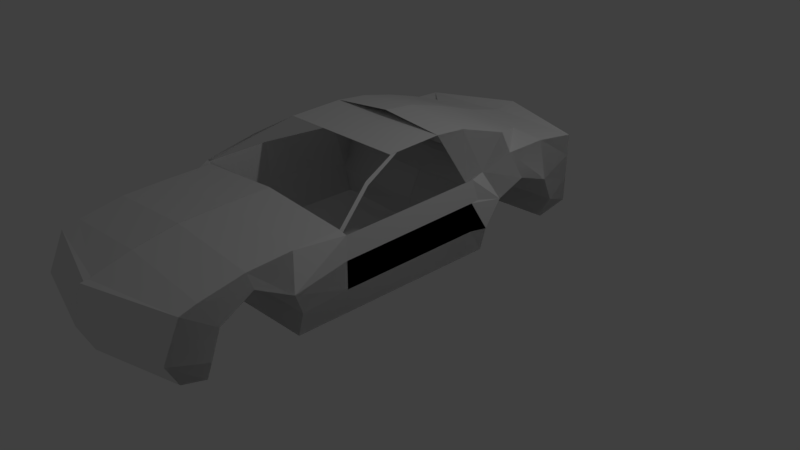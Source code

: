 # Source: Car2.blend  (saved by Blender 2.79.0; exported with 4.5.12 LTS)
import bpy
from mathutils import Matrix  # noqa: F401  (used for matrix-valued properties, if any)

bpy.ops.wm.read_factory_settings(use_empty=True)
scene = bpy.context.scene
scene.name = 'Scene'

# ---- collections
col_collection_1 = bpy.data.collections.new('Collection 1'); scene.collection.children.link(col_collection_1)

# ---- world
world_world = bpy.data.worlds.new('World'); scene.world = world_world
world_world.color = (0.05088, 0.05088, 0.05088)
world_world.use_sun_shadow = False
world_world.sun_shadow_jitter_overblur = 0.0
world_world.cycles.sampling_method = 'MANUAL'

# ---- cameras
cam_camera = bpy.data.cameras.new('Camera')
cam_camera.clip_end = 100.0
cam_camera.lens = 35.0
cam_camera.sensor_width = 32.0
cam_camera.sensor_height = 18.0
cam_camera.ortho_scale = 7.314
cam_camera.dof.focus_distance = 0.0
cam_camera.dof.aperture_fstop = 128.0

# ---- lights
light_lamp = bpy.data.lights.new('Lamp', 'POINT')
light_lamp.transmission_factor = 0.0
light_lamp.cutoff_distance = 30.0
light_lamp.energy = 100.0
light_lamp.shadow_buffer_clip_start = 1.001
light_lamp.shadow_soft_size = 0.1
light_lamp.shadow_maximum_resolution = 0.006
light_lamp.use_absolute_resolution = True

# ---- meshes
me_plane = bpy.data.meshes.new('Plane')
me_plane.from_pydata([(1.521, -4.18, 3.137), (1.386, -4.185, 2.314), (1.521, 1.547, 3.409), (1.521, 1.547, 2.497), (1.458, 1.048, 3.448), (1.537, 1.048, 2.42), (1.521, -0.1151, 3.37), (1.537, -0.1151, 2.354), (1.521, -2.882, 3.342), (1.537, -2.882, 2.354), (1.521, -3.976, 3.198), (1.537, -3.971, 2.354), (1.521, -4.185, 3.128), (1.521, 1.547, 3.128), (1.673, 0.8955, 3.027), (1.673, 0.04378, 3.03), (1.673, -2.999, 2.943), (1.673, -3.861, 2.956), (1.627, -2.879, 2.663), (1.458, 0.4495, 3.442), (1.665, 0.4495, 3.176), (1.627, -0.1279, 2.677), (1.521, -3.438, 3.309), (1.641, -3.438, 3.173), (1.537, -2.288, 2.354), (1.521, -2.288, 3.364), (1.627, -2.288, 3.043), (1.537, -0.3992, 2.354), (1.627, -0.3992, 3.092), (1.521, -0.3992, 3.32), (1.627, -2.288, 2.703), (1.627, -0.3992, 2.724), (1.521, -4.388, 2.687), (1.673, -3.983, 2.623), (1.521, 1.547, 2.805), (1.673, 1.045, 2.707), (1.003, 1.048, 3.49), (1.194, -0.1151, 3.816), (1.322, 0.4495, 3.667), (1.322, -1.75, 3.678), (1.194, -0.5434, 3.849), (1.627, -1.37, 2.713), (1.537, -1.37, 2.354), (1.627, -1.37, 3.067), (1.194, -1.275, 3.811), (0.3157, -4.18, 3.137), (0.3157, -4.185, 2.314), (0.3157, 1.861, 3.409), (0.3157, 1.861, 2.497), (0.3157, 1.048, 3.448), (0.3157, 1.048, 2.381), (0.3157, -0.1151, 2.314), (0.3157, -2.882, 3.342), (0.3157, -2.882, 2.314), (0.3157, -3.976, 3.198), (0.3157, -3.971, 2.314), (0.3157, -4.185, 3.128), (0.3157, 1.861, 3.128), (0.3157, 0.8955, 2.979), (0.3157, 0.04378, 2.982), (0.3157, -2.999, 2.895), (0.3157, -3.861, 2.908), (0.3157, -2.879, 2.615), (0.3157, 0.4495, 3.128), (0.3157, -0.1279, 2.629), (0.3157, -3.438, 3.309), (0.3157, -3.438, 3.125), (0.3157, -2.288, 2.314), (0.3157, -2.288, 3.364), (0.3157, -0.3992, 2.314), (0.3157, -4.388, 2.687), (0.3157, -3.983, 2.575), (0.3157, 1.861, 2.805), (0.3157, 1.045, 2.659), (0.3157, 1.553, 3.455), (0.3157, -0.1151, 3.816), (0.3157, 0.4495, 3.667), (0.3157, -0.5434, 3.849), (0.3157, -1.37, 2.314), (0.3157, -1.275, 3.811), (-0.8908, -4.18, 3.137), (-0.755, -4.185, 2.314), (-0.8908, 1.547, 3.409), (-0.8908, 1.547, 2.497), (-0.8269, 1.048, 3.448), (-0.9067, 1.048, 2.42), (-0.8908, -0.1151, 3.37), (-0.9067, -0.1151, 2.354), (-0.8908, -2.882, 3.342), (-0.9067, -2.882, 2.354), (-0.8908, -3.976, 3.198), (-0.9067, -3.971, 2.354), (-0.8908, -4.185, 3.128), (-0.8908, 1.547, 3.128), (-1.042, 0.8955, 3.027), (-1.042, 0.04378, 3.03), (-1.042, -2.999, 2.943), (-1.042, -3.861, 2.956), (-0.984, -2.879, 2.663), (-0.8269, 0.4495, 3.442), (-1.034, 0.4495, 3.176), (-0.984, -0.1279, 2.677), (-0.8908, -3.438, 3.309), (-1.01, -3.438, 3.173), (-0.9067, -2.288, 2.354), (-0.8908, -2.288, 3.364), (-0.9499, -2.288, 3.401), (-0.9067, -0.3992, 2.354), (-1.0, -0.3992, 3.092), (-0.8908, -0.3992, 3.32), (-0.984, -2.288, 2.703), (-0.984, -0.3992, 2.724), (-0.8908, -4.388, 2.687), (-1.042, -3.983, 2.623), (-0.8908, 1.547, 2.805), (-1.042, 1.045, 2.707), (-0.8269, 1.048, 3.478), (-0.5634, -0.1151, 3.816), (-0.6911, 0.4495, 3.667), (-0.6911, -1.75, 3.678), (-0.5634, -0.5434, 3.849), (-0.984, -1.37, 2.713), (-0.9067, -1.37, 2.354), (-1.042, -1.37, 3.067), (-0.5634, -1.275, 3.811), (0.315, -4.18, 3.137), (0.315, -4.185, 2.314), (0.315, 1.861, 3.409), (0.315, 1.861, 2.497), (0.315, 1.048, 3.448), (0.315, 1.048, 2.381), (0.315, -0.1151, 2.314), (0.315, -2.882, 3.342), (0.315, -2.882, 2.314), (0.315, -3.976, 3.198), (0.315, -3.971, 2.314), (0.315, -4.185, 3.128), (0.315, 1.861, 3.128), (0.315, 0.8955, 2.979), (0.315, 0.04378, 2.982), (0.315, -2.999, 2.895), (0.315, -3.861, 2.908), (0.315, -2.879, 2.615), (0.315, 0.4495, 3.128), (0.315, -0.1279, 2.629), (0.315, -3.438, 3.309), (0.315, -3.438, 3.125), (0.315, -2.288, 2.314), (0.315, -2.288, 3.364), (0.315, -0.3992, 2.314), (0.315, -4.388, 2.687), (0.315, -3.983, 2.575), (0.315, 1.861, 2.805), (0.315, 1.045, 2.659), (0.315, 1.553, 3.455), (0.315, -0.1151, 3.816), (0.315, 0.4495, 3.667), (0.315, -0.5434, 3.849), (0.315, -1.37, 2.314), (0.315, -1.275, 3.811), (-0.8908, -4.18, 3.137), (-0.755, -4.185, 2.314), (-0.8908, 1.547, 3.409), (-0.8908, 1.547, 2.497), (-0.344, 1.048, 3.504), (-0.9067, 1.048, 2.42), (-0.8908, -0.1151, 3.37), (-0.9067, -0.1151, 2.354), (-0.8908, -2.882, 3.342), (-0.9067, -2.882, 2.354), (-0.8908, -3.976, 3.198), (-0.9067, -3.971, 2.354), (-0.8908, -4.185, 3.128), (-0.8908, 1.547, 3.128), (-1.042, 0.8955, 3.027), (-1.042, 0.04378, 3.03), (-1.042, -2.999, 2.943), (-1.042, -3.861, 2.956), (-0.9936, -2.879, 2.663), (-0.8269, 0.4495, 3.442), (-1.034, 0.4495, 3.176), (-0.9936, -0.1279, 2.677), (-0.8908, -3.438, 3.309), (-1.01, -3.438, 3.173), (-0.9067, -2.288, 2.354), (-0.8908, -2.288, 3.364), (-0.9183, -2.288, 3.391), (-0.9067, -0.3992, 2.354), (-0.8615, -0.3992, 3.39), (-0.8908, -0.3992, 3.32), (-0.9936, -2.288, 2.703), (-0.9936, -0.3992, 2.724), (-0.8908, -4.388, 2.687), (-1.042, -3.983, 2.623), (-0.8908, 1.547, 2.805), (-1.042, 1.045, 2.707), (-0.344, 1.048, 3.509), (-0.5634, -0.1151, 3.816), (-0.6911, 0.4495, 3.667), (-0.6911, -1.75, 3.678), (-0.5634, -0.5434, 3.849), (-0.9936, -1.37, 2.713), (-0.9067, -1.37, 2.354), (-1.042, -1.37, 3.364), (-0.5634, -1.275, 3.811), (0.315, -4.425, 3.137), (0.315, -4.482, 2.314), (0.315, 1.861, 3.495), (0.315, 1.861, 2.497), (0.315, 1.553, 3.424), (0.315, 1.048, 2.381), (0.315, -0.1151, 2.314), (0.315, -2.882, 3.428), (0.315, -2.882, 2.314), (0.315, -3.976, 3.284), (0.315, -3.971, 2.314), (0.3166, -4.507, 3.128), (0.315, 1.861, 3.128), (0.315, 0.8955, 2.979), (0.315, 0.04378, 2.982), (0.315, -2.999, 2.895), (0.315, -3.861, 2.908), (0.315, -2.879, 2.615), (0.315, 0.4495, 3.128), (0.315, -0.1279, 2.629), (0.315, -3.438, 3.395), (0.315, -3.438, 3.125), (0.315, -2.288, 2.314), (0.315, -2.288, 3.451), (0.315, -0.3992, 2.314), (0.315, -4.666, 2.687), (0.315, -3.983, 2.575), (0.315, 1.861, 2.805), (0.315, 1.045, 2.659), (0.315, 1.048, 3.564), (0.315, -0.1151, 3.902), (0.315, 0.4495, 3.753), (0.315, -0.5434, 3.936), (0.315, -1.37, 2.314), (1.521, -4.18, 3.137), (1.386, -4.185, 2.314), (1.521, 1.547, 3.409), (1.521, 1.547, 2.497), (1.458, 1.048, 3.448), (1.537, 1.048, 2.42), (1.521, -0.1151, 3.37), (1.537, -0.1151, 2.354), (1.521, -2.882, 3.342), (1.537, -2.882, 2.354), (1.521, -3.976, 3.198), (1.537, -3.971, 2.354), (1.521, -4.185, 3.128), (1.521, 1.547, 3.128), (1.673, 0.8955, 3.027), (1.673, 0.04378, 3.03), (1.673, -2.999, 2.943), (1.673, -3.861, 2.956), (1.627, -2.879, 2.663), (1.458, 0.4495, 3.442), (1.665, 0.4495, 3.176), (1.627, -0.1279, 2.677), (1.521, -3.438, 3.309), (1.641, -3.438, 3.173), (1.537, -2.288, 2.354), (1.521, -2.288, 3.364), (1.627, -2.288, 3.34), (1.537, -0.3992, 2.354), (1.627, -0.3992, 3.39), (1.521, -0.3992, 3.32), (1.627, -2.288, 2.703), (1.627, -0.3992, 2.724), (1.521, -4.388, 2.687), (1.673, -3.983, 2.623), (1.521, 1.547, 2.805), (1.673, 1.045, 2.707), (1.005, 1.048, 3.497), (1.194, -0.1151, 3.816), (1.322, 0.4495, 3.667), (1.322, -1.75, 3.678), (1.194, -0.5434, 3.849), (1.627, -1.37, 2.713), (1.537, -1.37, 2.354), (1.627, -1.37, 3.364), (0.3157, -4.458, 3.137), (0.3157, -4.511, 2.343), (0.3157, 1.861, 3.495), (0.3157, 1.861, 2.497), (0.3157, 1.553, 3.448), (0.3157, 1.048, 2.381), (0.3157, -0.1151, 2.314), (0.3157, -2.882, 3.428), (0.3157, -2.882, 2.314), (0.3157, -3.976, 3.284), (0.3157, -3.971, 2.314), (0.3157, -4.549, 3.128), (0.3157, 1.861, 3.128), (0.3157, 0.8955, 2.979), (0.3157, 0.04378, 2.982), (0.3157, -2.999, 2.895), (0.3157, -3.861, 2.908), (0.3157, -2.879, 2.615), (0.3157, 0.4495, 3.128), (0.3157, -0.1279, 2.629), (0.3157, -3.438, 3.395), (0.3157, -3.438, 3.125), (0.3157, -2.288, 2.314), (0.3157, -2.288, 3.451), (0.3157, -0.3992, 2.314), (0.3157, -4.666, 2.687), (0.3157, -3.983, 2.575), (0.3157, 1.861, 2.805), (0.3157, 1.045, 2.659), (0.3157, 1.048, 3.564), (0.3157, -0.1151, 3.902), (0.3157, 0.4495, 3.753), (0.3157, -0.5434, 3.936), (0.3157, -1.37, 2.314), (1.211, -1.194, 3.823), (-0.9327, -2.271, 3.356), (1.539, -2.271, 3.319), (1.339, -1.733, 3.632), (-0.9477, -2.25, 3.374), (-0.7206, -1.712, 3.644), (-0.5928, -1.176, 3.825)], [(44, 39), (39, 25), (124, 119), (119, 105), (199, 185), (200, 204), (106, 318), (186, 321)], [(35, 34, 3, 5), (28, 15, 21, 31), (31, 21, 7, 27), (43, 28, 31, 41), (32, 33, 11, 1), (0, 10, 17, 12), (22, 8, 16, 23), (29, 6, 15, 28), (19, 4, 14, 20), (4, 2, 13, 14), (6, 19, 20, 15), (12, 17, 33, 32), (10, 22, 23, 17), (16, 26, 30, 18), (8, 25, 26, 16), (18, 30, 24, 9), (41, 31, 27, 42), (14, 13, 34, 35), (29, 40, 37, 6), (6, 37, 38, 19), (19, 38, 36, 4), (30, 41, 42, 24), (26, 43, 41, 30), (25, 8, 52, 68), (9, 24, 67, 53), (3, 34, 72, 48), (18, 9, 53, 62), (24, 42, 78, 67), (20, 14, 58, 63), (35, 5, 50, 73), (22, 10, 54, 65), (40, 44, 79, 77), (10, 0, 45, 54), (38, 76, 75, 37), (1, 11, 55, 46), (32, 1, 46, 70), (36, 74, 76, 38), (42, 27, 69, 78), (5, 3, 48, 50), (15, 20, 63, 59), (0, 12, 56, 45), (13, 2, 47, 57), (37, 40, 77, 75), (34, 13, 57, 72), (2, 4, 49, 47), (14, 35, 73, 58), (7, 21, 64, 51), (21, 15, 59, 64), (8, 22, 65, 52), (16, 18, 62, 60), (17, 23, 66, 61), (33, 17, 61, 71), (12, 32, 70, 56), (27, 7, 51, 69), (4, 36, 74, 49), (11, 33, 71, 55), (23, 16, 60, 66), (115, 85, 83, 114), (108, 111, 101, 95), (111, 107, 87, 101), (123, 121, 111, 108), (112, 81, 91, 113), (80, 92, 97, 90), (102, 103, 96, 88), (109, 108, 95, 86), (99, 100, 94, 84), (84, 94, 93, 82), (86, 95, 100, 99), (92, 112, 113, 97), (90, 97, 103, 102), (96, 98, 110, 106), (88, 96, 106, 105), (98, 89, 104, 110), (121, 122, 107, 111), (94, 115, 114, 93), (109, 86, 117, 120), (86, 99, 118, 117), (99, 84, 116, 118), (110, 104, 122, 121), (106, 110, 121, 123), (105, 148, 132, 88), (89, 133, 147, 104), (83, 128, 152, 114), (98, 142, 133, 89), (104, 147, 158, 122), (100, 143, 138, 94), (115, 153, 130, 85), (102, 145, 134, 90), (120, 157, 159, 124), (90, 134, 125, 80), (118, 117, 155, 156), (81, 126, 135, 91), (112, 150, 126, 81), (116, 118, 156, 154), (122, 158, 149, 107), (85, 130, 128, 83), (95, 139, 143, 100), (80, 125, 136, 92), (93, 137, 127, 82), (117, 155, 157, 120), (114, 152, 137, 93), (82, 127, 129, 84), (94, 138, 153, 115), (87, 131, 144, 101), (101, 144, 139, 95), (88, 132, 145, 102), (96, 140, 142, 98), (97, 141, 146, 103), (113, 151, 141, 97), (92, 136, 150, 112), (107, 149, 131, 87), (84, 129, 154, 116), (91, 135, 151, 113), (103, 146, 140, 96), (195, 165, 163, 194), (188, 191, 181, 175), (191, 187, 167, 181), (203, 201, 191, 188), (192, 161, 171, 193), (160, 172, 177, 170), (182, 183, 176, 168), (189, 188, 175, 166), (179, 180, 174, 164), (164, 174, 173, 162), (166, 175, 180, 179), (172, 192, 193, 177), (170, 177, 183, 182), (176, 178, 190, 186), (168, 176, 186, 185), (178, 169, 184, 190), (201, 202, 187, 191), (174, 195, 194, 173), (189, 166, 197, 200), (166, 179, 198, 197), (179, 164, 196, 198), (190, 184, 202, 201), (186, 190, 201, 203), (185, 228, 212, 168), (169, 213, 227, 184), (163, 208, 232, 194), (178, 222, 213, 169), (184, 227, 238, 202), (180, 223, 218, 174), (195, 233, 210, 165), (182, 225, 214, 170), (170, 214, 205, 160), (198, 197, 235, 236), (161, 206, 215, 171), (192, 230, 206, 161), (196, 198, 236, 234), (202, 238, 229, 187), (165, 210, 208, 163), (175, 219, 223, 180), (160, 205, 216, 172), (173, 217, 207, 162), (197, 200, 237, 235), (194, 232, 217, 173), (162, 207, 209, 164), (174, 218, 233, 195), (167, 211, 224, 181), (181, 224, 219, 175), (168, 212, 225, 182), (176, 220, 222, 178), (177, 221, 226, 183), (193, 231, 221, 177), (172, 216, 230, 192), (187, 229, 211, 167), (164, 196, 234, 209), (171, 215, 231, 193), (183, 226, 220, 176), (274, 273, 242, 244), (267, 254, 260, 270), (270, 260, 246, 266), (282, 267, 270, 280), (271, 272, 250, 240), (239, 249, 256, 251), (261, 247, 255, 262), (268, 245, 254, 267), (258, 243, 253, 259), (243, 241, 252, 253), (245, 258, 259, 254), (251, 256, 272, 271), (249, 261, 262, 256), (255, 265, 269, 257), (247, 264, 265, 255), (257, 269, 263, 248), (280, 270, 266, 281), (253, 252, 273, 274), (268, 279, 276, 245), (245, 276, 277, 258), (258, 277, 275, 243), (269, 280, 281, 263), (265, 282, 280, 269), (264, 247, 290, 306), (248, 263, 305, 291), (242, 273, 310, 286), (257, 248, 291, 300), (263, 281, 316, 305), (259, 253, 296, 301), (274, 244, 288, 311), (261, 249, 292, 303), (249, 239, 283, 292), (277, 314, 313, 276), (240, 250, 293, 284), (271, 240, 284, 308), (275, 312, 314, 277), (281, 266, 307, 316), (244, 242, 286, 288), (254, 259, 301, 297), (239, 251, 294, 283), (252, 241, 285, 295), (276, 313, 315, 279), (273, 252, 295, 310), (241, 243, 287, 285), (253, 274, 311, 296), (246, 260, 302, 289), (260, 254, 297, 302), (247, 261, 303, 290), (255, 257, 300, 298), (256, 262, 304, 299), (272, 256, 299, 309), (251, 271, 308, 294), (266, 246, 289, 307), (243, 287, 312, 275), (250, 272, 309, 293), (262, 255, 298, 304), (278, 264, 319, 320), (317, 44, 278, 320), (204, 199, 322, 323), (322, 199, 106, 321)])
me_plane.use_remesh_preserve_volume = False
me_plane.use_remesh_preserve_attributes = False
me_plane.use_mirror_vertex_groups = False
me_plane.update()

# ---- objects
ob_plane = bpy.data.objects.new('Plane', me_plane)
ob_lamp = bpy.data.objects.new('Lamp', light_lamp)
ob_camera = bpy.data.objects.new('Camera', cam_camera)

# ---- transforms, parenting, visibility, modifiers, constraints
ob_plane.location = (-0.2623, 0.7988, -2.041)
ob_plane.lineart.crease_threshold = 0.0
ob_lamp.location = (4.076, 1.005, 5.904)
ob_lamp.rotation_euler = (0.6503, 0.05522, 1.866)
ob_lamp.lock_rotations_4d = False
ob_lamp.empty_display_type = 'ARROWS'
ob_lamp.color = (0.0, 0.0, 0.0, 0.0)
ob_lamp.lineart.crease_threshold = 0.0
ob_camera.location = (7.481, -6.508, 5.344)
ob_camera.rotation_euler = (1.109, 0.0, 0.8149)
ob_camera.lock_rotations_4d = False
ob_camera.empty_display_type = 'ARROWS'
ob_camera.color = (0.0, 0.0, 0.0, 0.0)
ob_camera.display_type = 'WIRE'
ob_camera.lineart.crease_threshold = 0.0

# ---- collection membership
col_collection_1.objects.link(ob_plane)
col_collection_1.objects.link(ob_lamp)
col_collection_1.objects.link(ob_camera)

# ---- scene / render settings (as saved in the file)
scene.camera = ob_camera
scene.frame_start = 1; scene.frame_end = 250; scene.frame_set(0)
scene.render.engine = 'BLENDER_EEVEE_NEXT'
scene.render.resolution_percentage = 50
scene.render.dither_intensity = 0.0
scene.cycles.use_denoising = False
scene.cycles.samples = 128
scene.cycles.sampling_pattern = 'TABULATED_SOBOL'
scene.cycles.use_adaptive_sampling = False
scene.cycles.use_light_tree = False
scene.cycles.blur_glossy = 0.0
scene.cycles.sample_clamp_indirect = 0.0
scene.view_settings.view_transform = 'Standard'
bpy.context.view_layer.update()
